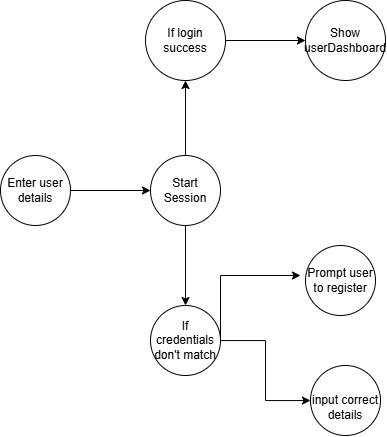

The diagram above was exported from draw.io. Its source (the exported page's mxGraphModel, read from the mxfile embedded in the PNG):
<mxGraphModel dx="925" dy="526" grid="1" gridSize="10" guides="1" tooltips="1" connect="1" arrows="1" fold="1" page="1" pageScale="1" pageWidth="827" pageHeight="1169" math="0" shadow="0">
  <root>
    <mxCell id="0" />
    <mxCell id="1" parent="0" />
    <mxCell id="6FiImr4WX9QqPWCeMwXO-3" edge="1" parent="1" source="6FiImr4WX9QqPWCeMwXO-1" style="edgeStyle=orthogonalEdgeStyle;rounded=0;orthogonalLoop=1;jettySize=auto;html=1;" target="6FiImr4WX9QqPWCeMwXO-2" value="">
      <mxGeometry relative="1" as="geometry" />
    </mxCell>
    <mxCell id="6FiImr4WX9QqPWCeMwXO-1" parent="1" style="ellipse;whiteSpace=wrap;html=1;aspect=fixed;" value="Enter user details" vertex="1">
      <mxGeometry height="70" width="70" x="30" y="220" as="geometry" />
    </mxCell>
    <mxCell id="6FiImr4WX9QqPWCeMwXO-5" edge="1" parent="1" source="6FiImr4WX9QqPWCeMwXO-2" style="edgeStyle=orthogonalEdgeStyle;rounded=0;orthogonalLoop=1;jettySize=auto;html=1;" target="6FiImr4WX9QqPWCeMwXO-4" value="">
      <mxGeometry relative="1" as="geometry" />
    </mxCell>
    <mxCell id="6FiImr4WX9QqPWCeMwXO-9" edge="1" parent="1" source="6FiImr4WX9QqPWCeMwXO-2" style="edgeStyle=orthogonalEdgeStyle;rounded=0;orthogonalLoop=1;jettySize=auto;html=1;" target="6FiImr4WX9QqPWCeMwXO-8" value="">
      <mxGeometry relative="1" as="geometry" />
    </mxCell>
    <mxCell id="6FiImr4WX9QqPWCeMwXO-2" parent="1" style="ellipse;whiteSpace=wrap;html=1;aspect=fixed;" value="Start Session" vertex="1">
      <mxGeometry height="70" width="70" x="180" y="220" as="geometry" />
    </mxCell>
    <mxCell id="6FiImr4WX9QqPWCeMwXO-7" edge="1" parent="1" source="6FiImr4WX9QqPWCeMwXO-4" style="edgeStyle=orthogonalEdgeStyle;rounded=0;orthogonalLoop=1;jettySize=auto;html=1;" target="6FiImr4WX9QqPWCeMwXO-6" value="">
      <mxGeometry relative="1" as="geometry" />
    </mxCell>
    <mxCell id="6FiImr4WX9QqPWCeMwXO-4" parent="1" style="ellipse;whiteSpace=wrap;html=1;aspect=fixed;" value="If credentials don't match" vertex="1">
      <mxGeometry height="70" width="70" x="180" y="370" as="geometry" />
    </mxCell>
    <mxCell id="6FiImr4WX9QqPWCeMwXO-6" parent="1" style="ellipse;whiteSpace=wrap;html=1;aspect=fixed;" value="&lt;div&gt;&lt;br&gt;&lt;/div&gt;input correct details" vertex="1">
      <mxGeometry height="70" width="70" x="340" y="430" as="geometry" />
    </mxCell>
    <mxCell id="6FiImr4WX9QqPWCeMwXO-11" edge="1" parent="1" source="6FiImr4WX9QqPWCeMwXO-8" style="edgeStyle=orthogonalEdgeStyle;rounded=0;orthogonalLoop=1;jettySize=auto;html=1;" target="6FiImr4WX9QqPWCeMwXO-10" value="">
      <mxGeometry relative="1" as="geometry" />
    </mxCell>
    <mxCell id="6FiImr4WX9QqPWCeMwXO-8" parent="1" style="ellipse;whiteSpace=wrap;html=1;" value="If login success" vertex="1">
      <mxGeometry height="80" width="80" x="175" y="65" as="geometry" />
    </mxCell>
    <mxCell id="6FiImr4WX9QqPWCeMwXO-10" parent="1" style="ellipse;whiteSpace=wrap;html=1;" value="Show userDashboard" vertex="1">
      <mxGeometry height="80" width="80" x="335" y="65" as="geometry" />
    </mxCell>
    <mxCell id="XO_X8DFQuN577Br12la0-1" parent="1" style="ellipse;whiteSpace=wrap;html=1;aspect=fixed;" value="Prompt user&lt;div&gt;to register&lt;/div&gt;" vertex="1">
      <mxGeometry height="70" width="70" x="335" y="310" as="geometry" />
    </mxCell>
    <mxCell id="XO_X8DFQuN577Br12la0-4" edge="1" parent="1" source="6FiImr4WX9QqPWCeMwXO-4" style="endArrow=classic;html=1;rounded=0;exitX=1;exitY=0.5;exitDx=0;exitDy=0;" value="">
      <mxGeometry height="50" relative="1" width="50" as="geometry">
        <Array as="points">
          <mxPoint x="250" y="340" />
        </Array>
        <mxPoint x="280" y="390" as="sourcePoint" />
        <mxPoint x="330" y="340" as="targetPoint" />
      </mxGeometry>
    </mxCell>
  </root>
</mxGraphModel>